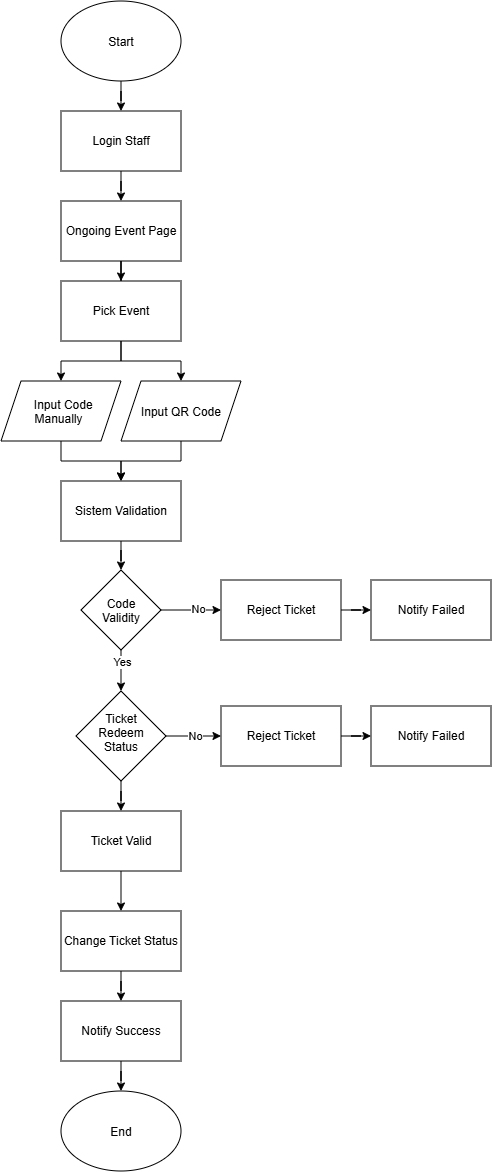

The diagram above was exported from draw.io. Its source (the exported page's mxGraphModel, read from the mxfile embedded in the PNG):
<mxGraphModel dx="2554" dy="1270" grid="1" gridSize="10" guides="1" tooltips="1" connect="1" arrows="1" fold="1" page="1" pageScale="1" pageWidth="850" pageHeight="1100" math="0" shadow="0">
  <root>
    <mxCell id="0" />
    <mxCell id="1" parent="0" />
    <mxCell id="HM-eUYku91_-VD785eTJ-2" edge="1" parent="1" source="U_gIe7Hgq6BavPcFl_qj-1" style="edgeStyle=orthogonalEdgeStyle;rounded=0;orthogonalLoop=1;jettySize=auto;html=1;" target="HM-eUYku91_-VD785eTJ-1">
      <mxGeometry relative="1" as="geometry" />
    </mxCell>
    <mxCell id="U_gIe7Hgq6BavPcFl_qj-1" parent="1" style="ellipse;whiteSpace=wrap;html=1;shapeInside=1;" value="Start" vertex="1">
      <mxGeometry height="80" width="120" x="260" y="60" as="geometry" />
    </mxCell>
    <mxCell id="HM-eUYku91_-VD785eTJ-4" edge="1" parent="1" source="HM-eUYku91_-VD785eTJ-1" style="edgeStyle=orthogonalEdgeStyle;rounded=0;orthogonalLoop=1;jettySize=auto;html=1;" target="HM-eUYku91_-VD785eTJ-3">
      <mxGeometry relative="1" as="geometry" />
    </mxCell>
    <mxCell id="HM-eUYku91_-VD785eTJ-1" parent="1" style="rounded=0;whiteSpace=wrap;html=1;" value="Login Staff" vertex="1">
      <mxGeometry height="60" width="120" x="260" y="170" as="geometry" />
    </mxCell>
    <mxCell id="HM-eUYku91_-VD785eTJ-13" edge="1" parent="1" source="HM-eUYku91_-VD785eTJ-3" style="edgeStyle=orthogonalEdgeStyle;rounded=0;orthogonalLoop=1;jettySize=auto;html=1;" target="HM-eUYku91_-VD785eTJ-10">
      <mxGeometry relative="1" as="geometry" />
    </mxCell>
    <mxCell id="HM-eUYku91_-VD785eTJ-3" parent="1" style="rounded=0;whiteSpace=wrap;html=1;" value="Ongoing Event Page" vertex="1">
      <mxGeometry height="60" width="120" x="260" y="260" as="geometry" />
    </mxCell>
    <mxCell id="HM-eUYku91_-VD785eTJ-14" edge="1" parent="1" source="HM-eUYku91_-VD785eTJ-10" style="edgeStyle=orthogonalEdgeStyle;rounded=0;orthogonalLoop=1;jettySize=auto;html=1;" target="HM-eUYku91_-VD785eTJ-11">
      <mxGeometry relative="1" as="geometry" />
    </mxCell>
    <mxCell id="HM-eUYku91_-VD785eTJ-15" edge="1" parent="1" source="HM-eUYku91_-VD785eTJ-10" style="edgeStyle=orthogonalEdgeStyle;rounded=0;orthogonalLoop=1;jettySize=auto;html=1;" target="HM-eUYku91_-VD785eTJ-12">
      <mxGeometry relative="1" as="geometry" />
    </mxCell>
    <mxCell id="HM-eUYku91_-VD785eTJ-10" parent="1" style="rounded=0;whiteSpace=wrap;html=1;" value="Pick Event" vertex="1">
      <mxGeometry height="60" width="120" x="260" y="340" as="geometry" />
    </mxCell>
    <mxCell id="HM-eUYku91_-VD785eTJ-17" edge="1" parent="1" source="HM-eUYku91_-VD785eTJ-11" style="edgeStyle=orthogonalEdgeStyle;rounded=0;orthogonalLoop=1;jettySize=auto;html=1;" target="HM-eUYku91_-VD785eTJ-16">
      <mxGeometry relative="1" as="geometry" />
    </mxCell>
    <mxCell id="HM-eUYku91_-VD785eTJ-11" parent="1" style="shape=parallelogram;perimeter=parallelogramPerimeter;whiteSpace=wrap;html=1;shapeInside=1;fixedSize=1;" value="Input Code Manually" vertex="1">
      <mxGeometry height="60" width="120" x="200" y="440" as="geometry" />
    </mxCell>
    <mxCell id="HM-eUYku91_-VD785eTJ-18" edge="1" parent="1" source="HM-eUYku91_-VD785eTJ-12" style="edgeStyle=orthogonalEdgeStyle;rounded=0;orthogonalLoop=1;jettySize=auto;html=1;entryX=0.5;entryY=0;entryDx=0;entryDy=0;" target="HM-eUYku91_-VD785eTJ-16">
      <mxGeometry relative="1" as="geometry" />
    </mxCell>
    <mxCell id="HM-eUYku91_-VD785eTJ-12" parent="1" style="shape=parallelogram;perimeter=parallelogramPerimeter;whiteSpace=wrap;html=1;shapeInside=1;fixedSize=1;" value="Input QR Code" vertex="1">
      <mxGeometry height="60" width="120" x="320" y="440" as="geometry" />
    </mxCell>
    <mxCell id="HM-eUYku91_-VD785eTJ-20" edge="1" parent="1" source="HM-eUYku91_-VD785eTJ-16" style="edgeStyle=orthogonalEdgeStyle;rounded=0;orthogonalLoop=1;jettySize=auto;html=1;" target="HM-eUYku91_-VD785eTJ-19">
      <mxGeometry relative="1" as="geometry" />
    </mxCell>
    <mxCell id="HM-eUYku91_-VD785eTJ-16" parent="1" style="rounded=0;whiteSpace=wrap;html=1;" value="Sistem Validation" vertex="1">
      <mxGeometry height="60" width="120" x="260" y="540" as="geometry" />
    </mxCell>
    <mxCell id="HM-eUYku91_-VD785eTJ-22" edge="1" parent="1" source="HM-eUYku91_-VD785eTJ-19" style="edgeStyle=orthogonalEdgeStyle;rounded=0;orthogonalLoop=1;jettySize=auto;html=1;" target="HM-eUYku91_-VD785eTJ-21" value="">
      <mxGeometry relative="1" as="geometry" />
    </mxCell>
    <mxCell id="HM-eUYku91_-VD785eTJ-25" connectable="0" parent="HM-eUYku91_-VD785eTJ-22" style="edgeLabel;html=1;align=center;verticalAlign=middle;resizable=0;points=[];" value="Yes" vertex="1">
      <mxGeometry relative="1" x="0.2653" y="-4" as="geometry">
        <mxPoint x="4" y="-15" as="offset" />
      </mxGeometry>
    </mxCell>
    <mxCell id="HM-eUYku91_-VD785eTJ-24" edge="1" parent="1" source="HM-eUYku91_-VD785eTJ-19" style="edgeStyle=orthogonalEdgeStyle;rounded=0;orthogonalLoop=1;jettySize=auto;html=1;" target="HM-eUYku91_-VD785eTJ-23" value="">
      <mxGeometry relative="1" as="geometry" />
    </mxCell>
    <mxCell id="HM-eUYku91_-VD785eTJ-26" connectable="0" parent="HM-eUYku91_-VD785eTJ-24" style="edgeLabel;html=1;align=center;verticalAlign=middle;resizable=0;points=[];" value="No" vertex="1">
      <mxGeometry relative="1" x="0.1667" y="2" as="geometry">
        <mxPoint as="offset" />
      </mxGeometry>
    </mxCell>
    <mxCell id="HM-eUYku91_-VD785eTJ-19" parent="1" style="rhombus;whiteSpace=wrap;html=1;shapeInside=1;" value="Code Validity" vertex="1">
      <mxGeometry height="80" width="80" x="280" y="629" as="geometry" />
    </mxCell>
    <mxCell id="HM-eUYku91_-VD785eTJ-30" edge="1" parent="1" source="HM-eUYku91_-VD785eTJ-21" style="edgeStyle=orthogonalEdgeStyle;rounded=0;orthogonalLoop=1;jettySize=auto;html=1;" target="HM-eUYku91_-VD785eTJ-29" value="">
      <mxGeometry relative="1" as="geometry" />
    </mxCell>
    <mxCell id="HM-eUYku91_-VD785eTJ-33" connectable="0" parent="HM-eUYku91_-VD785eTJ-30" style="edgeLabel;html=1;align=center;verticalAlign=middle;resizable=0;points=[];" value="No" vertex="1">
      <mxGeometry relative="1" x="0.0545" y="1" as="geometry">
        <mxPoint as="offset" />
      </mxGeometry>
    </mxCell>
    <mxCell id="HM-eUYku91_-VD785eTJ-35" edge="1" parent="1" source="HM-eUYku91_-VD785eTJ-21" style="edgeStyle=orthogonalEdgeStyle;rounded=0;orthogonalLoop=1;jettySize=auto;html=1;" target="HM-eUYku91_-VD785eTJ-34">
      <mxGeometry relative="1" as="geometry" />
    </mxCell>
    <mxCell id="HM-eUYku91_-VD785eTJ-21" parent="1" style="rhombus;whiteSpace=wrap;html=1;shapeInside=1;" value="Ticket Redeem Status" vertex="1">
      <mxGeometry height="90" width="90" x="275" y="750" as="geometry" />
    </mxCell>
    <mxCell id="HM-eUYku91_-VD785eTJ-28" edge="1" parent="1" source="HM-eUYku91_-VD785eTJ-23" style="edgeStyle=orthogonalEdgeStyle;rounded=0;orthogonalLoop=1;jettySize=auto;html=1;" target="HM-eUYku91_-VD785eTJ-27" value="">
      <mxGeometry relative="1" as="geometry" />
    </mxCell>
    <mxCell id="HM-eUYku91_-VD785eTJ-23" parent="1" style="whiteSpace=wrap;html=1;" value="Reject Ticket" vertex="1">
      <mxGeometry height="60" width="120" x="420" y="639" as="geometry" />
    </mxCell>
    <mxCell id="HM-eUYku91_-VD785eTJ-27" parent="1" style="whiteSpace=wrap;html=1;" value="Notify Failed" vertex="1">
      <mxGeometry height="60" width="120" x="570" y="639" as="geometry" />
    </mxCell>
    <mxCell id="HM-eUYku91_-VD785eTJ-32" edge="1" parent="1" source="HM-eUYku91_-VD785eTJ-29" style="edgeStyle=orthogonalEdgeStyle;rounded=0;orthogonalLoop=1;jettySize=auto;html=1;" target="HM-eUYku91_-VD785eTJ-31" value="">
      <mxGeometry relative="1" as="geometry" />
    </mxCell>
    <mxCell id="HM-eUYku91_-VD785eTJ-29" parent="1" style="whiteSpace=wrap;html=1;" value="Reject Ticket" vertex="1">
      <mxGeometry height="60" width="120" x="420" y="765" as="geometry" />
    </mxCell>
    <mxCell id="HM-eUYku91_-VD785eTJ-31" parent="1" style="whiteSpace=wrap;html=1;" value="Notify Failed" vertex="1">
      <mxGeometry height="60" width="120" x="570" y="765" as="geometry" />
    </mxCell>
    <mxCell id="HM-eUYku91_-VD785eTJ-37" edge="1" parent="1" source="HM-eUYku91_-VD785eTJ-34" style="edgeStyle=orthogonalEdgeStyle;rounded=0;orthogonalLoop=1;jettySize=auto;html=1;" target="HM-eUYku91_-VD785eTJ-36" value="">
      <mxGeometry relative="1" as="geometry" />
    </mxCell>
    <mxCell id="HM-eUYku91_-VD785eTJ-34" parent="1" style="rounded=0;whiteSpace=wrap;html=1;" value="Ticket Valid" vertex="1">
      <mxGeometry height="60" width="120" x="260" y="870" as="geometry" />
    </mxCell>
    <mxCell id="HM-eUYku91_-VD785eTJ-41" edge="1" parent="1" source="HM-eUYku91_-VD785eTJ-36" style="edgeStyle=orthogonalEdgeStyle;rounded=0;orthogonalLoop=1;jettySize=auto;html=1;" target="HM-eUYku91_-VD785eTJ-40" value="">
      <mxGeometry relative="1" as="geometry" />
    </mxCell>
    <mxCell id="HM-eUYku91_-VD785eTJ-36" parent="1" style="whiteSpace=wrap;html=1;rounded=0;" value="Change Ticket Status" vertex="1">
      <mxGeometry height="60" width="120" x="260" y="970" as="geometry" />
    </mxCell>
    <mxCell id="HM-eUYku91_-VD785eTJ-43" edge="1" parent="1" source="HM-eUYku91_-VD785eTJ-40" style="edgeStyle=orthogonalEdgeStyle;rounded=0;orthogonalLoop=1;jettySize=auto;html=1;" target="HM-eUYku91_-VD785eTJ-42">
      <mxGeometry relative="1" as="geometry" />
    </mxCell>
    <mxCell id="HM-eUYku91_-VD785eTJ-40" parent="1" style="whiteSpace=wrap;html=1;rounded=0;" value="Notify Success" vertex="1">
      <mxGeometry height="60" width="120" x="260" y="1060" as="geometry" />
    </mxCell>
    <mxCell id="HM-eUYku91_-VD785eTJ-42" parent="1" style="ellipse;whiteSpace=wrap;html=1;shapeInside=1;" value="End" vertex="1">
      <mxGeometry height="80" width="120" x="260" y="1150" as="geometry" />
    </mxCell>
  </root>
</mxGraphModel>